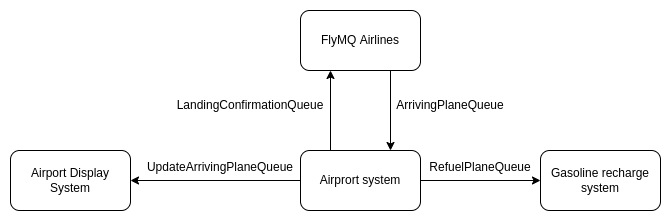

The diagram above was exported from draw.io. Its source (the exported page's mxGraphModel, read from the mxfile embedded in the PNG):
<mxGraphModel dx="1348" dy="773" grid="1" gridSize="10" guides="1" tooltips="1" connect="1" arrows="1" fold="1" page="1" pageScale="1" pageWidth="827" pageHeight="1169" math="0" shadow="0">
  <root>
    <mxCell id="0" />
    <mxCell id="1" parent="0" />
    <mxCell id="DQFhWcqcw0558yiICCrl-6" style="edgeStyle=orthogonalEdgeStyle;rounded=0;orthogonalLoop=1;jettySize=auto;html=1;exitX=0.75;exitY=1;exitDx=0;exitDy=0;entryX=0.75;entryY=0;entryDx=0;entryDy=0;" parent="1" source="DQFhWcqcw0558yiICCrl-1" target="DQFhWcqcw0558yiICCrl-2" edge="1">
      <mxGeometry relative="1" as="geometry" />
    </mxCell>
    <mxCell id="DQFhWcqcw0558yiICCrl-1" value="FlyMQ Airlines" style="rounded=1;whiteSpace=wrap;html=1;" parent="1" vertex="1">
      <mxGeometry x="300" y="150" width="120" height="60" as="geometry" />
    </mxCell>
    <mxCell id="DQFhWcqcw0558yiICCrl-7" style="edgeStyle=orthogonalEdgeStyle;rounded=0;orthogonalLoop=1;jettySize=auto;html=1;exitX=0.25;exitY=0;exitDx=0;exitDy=0;entryX=0.25;entryY=1;entryDx=0;entryDy=0;" parent="1" source="DQFhWcqcw0558yiICCrl-2" target="DQFhWcqcw0558yiICCrl-1" edge="1">
      <mxGeometry relative="1" as="geometry" />
    </mxCell>
    <mxCell id="DQFhWcqcw0558yiICCrl-10" style="edgeStyle=orthogonalEdgeStyle;rounded=0;orthogonalLoop=1;jettySize=auto;html=1;entryX=1;entryY=0.5;entryDx=0;entryDy=0;" parent="1" source="DQFhWcqcw0558yiICCrl-2" target="DQFhWcqcw0558yiICCrl-4" edge="1">
      <mxGeometry relative="1" as="geometry" />
    </mxCell>
    <mxCell id="DQFhWcqcw0558yiICCrl-13" style="edgeStyle=orthogonalEdgeStyle;rounded=0;orthogonalLoop=1;jettySize=auto;html=1;entryX=0;entryY=0.5;entryDx=0;entryDy=0;" parent="1" source="DQFhWcqcw0558yiICCrl-2" target="DQFhWcqcw0558yiICCrl-3" edge="1">
      <mxGeometry relative="1" as="geometry" />
    </mxCell>
    <mxCell id="DQFhWcqcw0558yiICCrl-2" value="Airprort system" style="rounded=1;whiteSpace=wrap;html=1;" parent="1" vertex="1">
      <mxGeometry x="300" y="290" width="120" height="60" as="geometry" />
    </mxCell>
    <mxCell id="DQFhWcqcw0558yiICCrl-3" value="Gasoline recharge system" style="rounded=1;whiteSpace=wrap;html=1;" parent="1" vertex="1">
      <mxGeometry x="540" y="290" width="120" height="60" as="geometry" />
    </mxCell>
    <mxCell id="DQFhWcqcw0558yiICCrl-4" value="Airport Display System" style="rounded=1;whiteSpace=wrap;html=1;" parent="1" vertex="1">
      <mxGeometry x="10" y="290" width="120" height="60" as="geometry" />
    </mxCell>
    <mxCell id="DQFhWcqcw0558yiICCrl-8" value="ArrivingPlaneQueue" style="text;html=1;strokeColor=none;fillColor=none;align=center;verticalAlign=middle;whiteSpace=wrap;rounded=0;" parent="1" vertex="1">
      <mxGeometry x="420" y="230" width="60" height="30" as="geometry" />
    </mxCell>
    <mxCell id="DQFhWcqcw0558yiICCrl-9" value="LandingConfirmationQueue" style="text;html=1;strokeColor=none;fillColor=none;align=center;verticalAlign=middle;whiteSpace=wrap;rounded=0;" parent="1" vertex="1">
      <mxGeometry x="220" y="230" width="60" height="30" as="geometry" />
    </mxCell>
    <mxCell id="DQFhWcqcw0558yiICCrl-11" value="UpdateArrivingPlaneQueue" style="text;html=1;strokeColor=none;fillColor=none;align=center;verticalAlign=middle;whiteSpace=wrap;rounded=0;" parent="1" vertex="1">
      <mxGeometry x="190" y="292" width="60" height="30" as="geometry" />
    </mxCell>
    <mxCell id="DQFhWcqcw0558yiICCrl-12" value="RefuelPlaneQueue" style="text;html=1;strokeColor=none;fillColor=none;align=center;verticalAlign=middle;whiteSpace=wrap;rounded=0;" parent="1" vertex="1">
      <mxGeometry x="450" y="292" width="60" height="30" as="geometry" />
    </mxCell>
  </root>
</mxGraphModel>